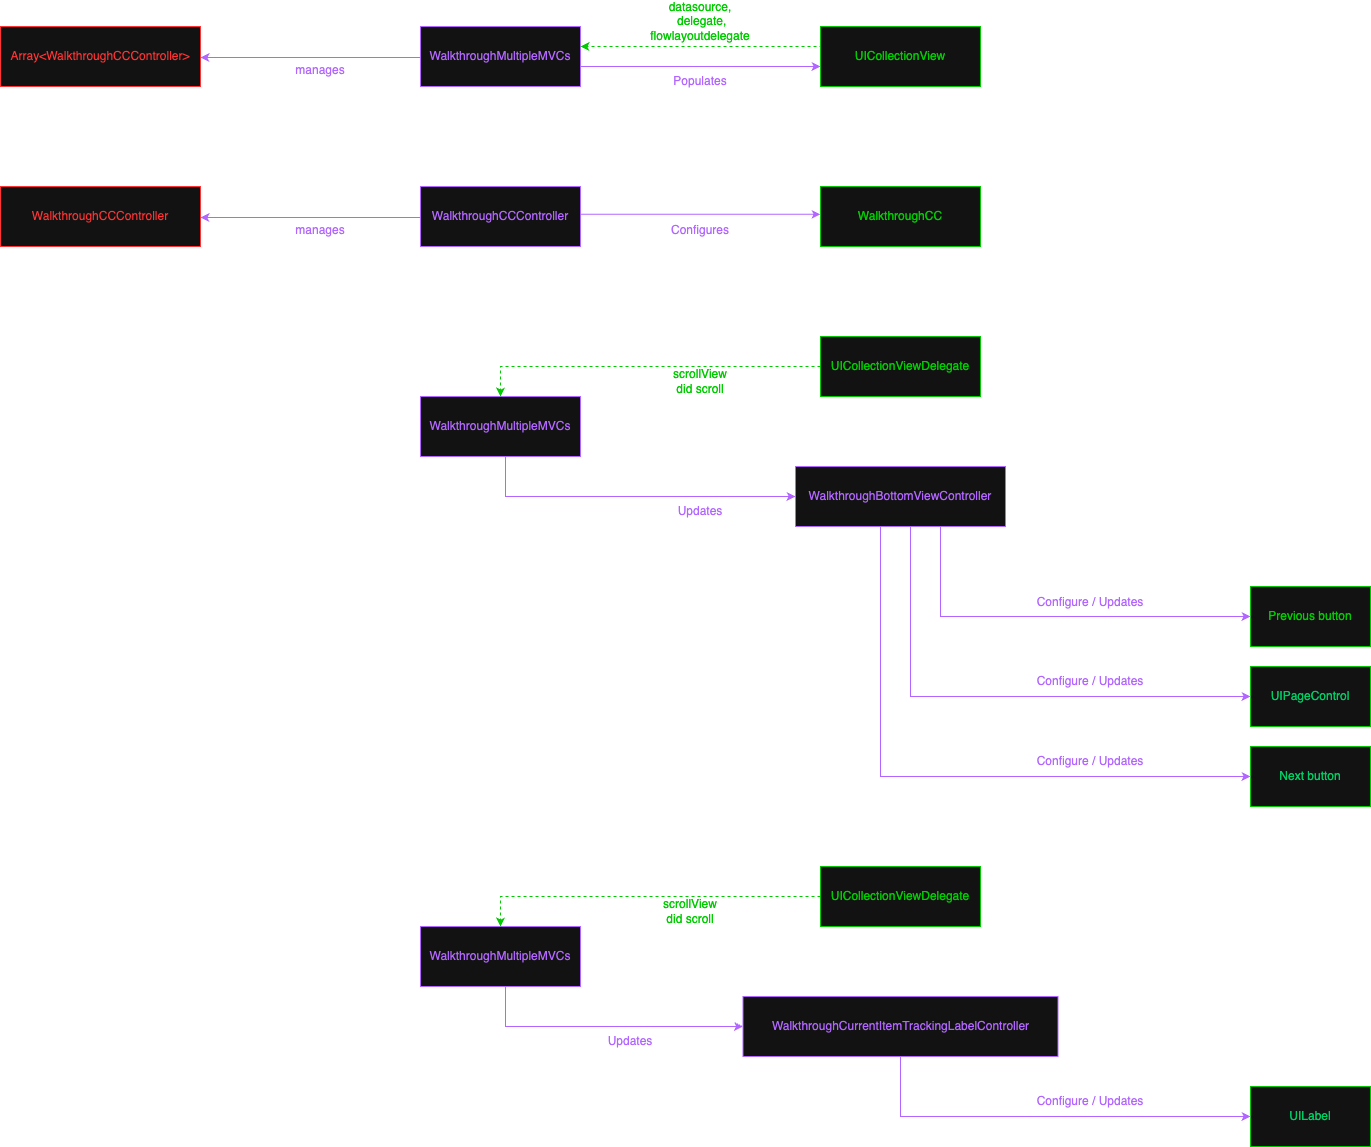

The diagram above was exported from draw.io. Its source (the exported page's mxGraphModel, read from the mxfile embedded in the PNG):
<mxGraphModel dx="606" dy="2318" grid="1" gridSize="10" guides="1" tooltips="1" connect="1" arrows="1" fold="1" page="1" pageScale="1" pageWidth="827" pageHeight="1169" math="0" shadow="0">
  <root>
    <mxCell id="0" />
    <mxCell id="1" parent="0" />
    <mxCell id="uNAcaMtP2o9pikIh7_dB-1" style="edgeStyle=orthogonalEdgeStyle;rounded=0;orthogonalLoop=1;jettySize=auto;html=1;entryX=1;entryY=0.5;entryDx=0;entryDy=0;strokeColor=light-dark(#000000,#B266FF);" edge="1" parent="1">
      <mxGeometry relative="1" as="geometry">
        <mxPoint x="1850" y="-319" as="sourcePoint" />
        <mxPoint x="1590" y="-319" as="targetPoint" />
      </mxGeometry>
    </mxCell>
    <mxCell id="uNAcaMtP2o9pikIh7_dB-2" style="edgeStyle=orthogonalEdgeStyle;rounded=0;orthogonalLoop=1;jettySize=auto;html=1;entryX=0;entryY=0.5;entryDx=0;entryDy=0;strokeColor=#B266FF;" edge="1" parent="1">
      <mxGeometry relative="1" as="geometry">
        <mxPoint x="1970" y="-310" as="sourcePoint" />
        <mxPoint x="2210" y="-310" as="targetPoint" />
      </mxGeometry>
    </mxCell>
    <mxCell id="uNAcaMtP2o9pikIh7_dB-3" value="&lt;span style=&quot;color: light-dark(rgb(0, 0, 0), rgb(178, 102, 255));&quot;&gt;WalkthroughMultipleMVCs&lt;/span&gt;" style="rounded=0;whiteSpace=wrap;html=1;strokeColor=light-dark(#000000,#B266FF);" vertex="1" parent="1">
      <mxGeometry x="1810" y="-350" width="160" height="60" as="geometry" />
    </mxCell>
    <mxCell id="uNAcaMtP2o9pikIh7_dB-4" style="edgeStyle=orthogonalEdgeStyle;rounded=0;orthogonalLoop=1;jettySize=auto;html=1;entryX=1;entryY=0.5;entryDx=0;entryDy=0;dashed=1;strokeColor=light-dark(#000000,#00CC00);" edge="1" parent="1">
      <mxGeometry relative="1" as="geometry">
        <mxPoint x="2230" y="-330" as="sourcePoint" />
        <mxPoint x="1970" y="-330" as="targetPoint" />
      </mxGeometry>
    </mxCell>
    <mxCell id="uNAcaMtP2o9pikIh7_dB-5" value="&lt;span style=&quot;color: light-dark(rgb(0, 0, 0), rgb(0, 204, 0));&quot;&gt;UICollectionView&lt;/span&gt;" style="rounded=0;whiteSpace=wrap;html=1;strokeColor=light-dark(#000000,#00CC00);" vertex="1" parent="1">
      <mxGeometry x="2210" y="-350" width="160" height="60" as="geometry" />
    </mxCell>
    <mxCell id="uNAcaMtP2o9pikIh7_dB-6" value="&lt;span style=&quot;color: rgb(255, 51, 51);&quot;&gt;Array&amp;lt;WalkthroughCCController&amp;gt;&lt;/span&gt;" style="rounded=0;whiteSpace=wrap;html=1;strokeColor=light-dark(#000000,#FF3333);" vertex="1" parent="1">
      <mxGeometry x="1390" y="-350" width="200" height="60" as="geometry" />
    </mxCell>
    <mxCell id="uNAcaMtP2o9pikIh7_dB-7" value="&lt;span style=&quot;color: light-dark(rgb(0, 0, 0), rgb(178, 102, 255));&quot;&gt;Populates&lt;/span&gt;" style="text;html=1;align=center;verticalAlign=middle;whiteSpace=wrap;rounded=0;" vertex="1" parent="1">
      <mxGeometry x="2060" y="-310" width="60" height="30" as="geometry" />
    </mxCell>
    <mxCell id="uNAcaMtP2o9pikIh7_dB-8" value="&lt;font&gt;&lt;span style=&quot;caret-color: rgb(178, 102, 255); color: light-dark(rgb(0, 0, 0), rgb(0, 204, 0));&quot;&gt;datasource, &amp;nbsp;delegate, flowlayoutdelegate&lt;/span&gt;&lt;/font&gt;" style="text;html=1;align=center;verticalAlign=middle;whiteSpace=wrap;rounded=0;" vertex="1" parent="1">
      <mxGeometry x="2060" y="-370" width="60" height="30" as="geometry" />
    </mxCell>
    <mxCell id="uNAcaMtP2o9pikIh7_dB-9" value="&lt;span style=&quot;color: light-dark(rgb(0, 0, 0), rgb(178, 102, 255));&quot;&gt;manages&lt;/span&gt;" style="text;html=1;align=center;verticalAlign=middle;whiteSpace=wrap;rounded=0;" vertex="1" parent="1">
      <mxGeometry x="1680" y="-321" width="60" height="30" as="geometry" />
    </mxCell>
    <mxCell id="uNAcaMtP2o9pikIh7_dB-10" style="edgeStyle=orthogonalEdgeStyle;rounded=0;orthogonalLoop=1;jettySize=auto;html=1;entryX=1;entryY=0.5;entryDx=0;entryDy=0;strokeColor=light-dark(#000000,#B266FF);" edge="1" parent="1">
      <mxGeometry relative="1" as="geometry">
        <mxPoint x="1850" y="-159" as="sourcePoint" />
        <mxPoint x="1590" y="-159" as="targetPoint" />
      </mxGeometry>
    </mxCell>
    <mxCell id="uNAcaMtP2o9pikIh7_dB-11" value="&lt;span style=&quot;color: light-dark(rgb(0, 0, 0), rgb(178, 102, 255));&quot;&gt;WalkthroughCCController&lt;/span&gt;" style="rounded=0;whiteSpace=wrap;html=1;strokeColor=light-dark(#000000,#B266FF);" vertex="1" parent="1">
      <mxGeometry x="1810" y="-190" width="160" height="60" as="geometry" />
    </mxCell>
    <mxCell id="uNAcaMtP2o9pikIh7_dB-12" value="&lt;span style=&quot;color: light-dark(rgb(0, 0, 0), rgb(0, 204, 0));&quot;&gt;WalkthroughCC&lt;/span&gt;" style="rounded=0;whiteSpace=wrap;html=1;strokeColor=light-dark(#000000,#00CC00);" vertex="1" parent="1">
      <mxGeometry x="2210" y="-190" width="160" height="60" as="geometry" />
    </mxCell>
    <mxCell id="uNAcaMtP2o9pikIh7_dB-13" value="&lt;span style=&quot;color: light-dark(rgb(0, 0, 0), rgb(255, 51, 51));&quot;&gt;WalkthroughCCController&lt;/span&gt;" style="rounded=0;whiteSpace=wrap;html=1;strokeColor=light-dark(#000000,#FF3333);" vertex="1" parent="1">
      <mxGeometry x="1390" y="-190" width="200" height="60" as="geometry" />
    </mxCell>
    <mxCell id="uNAcaMtP2o9pikIh7_dB-14" value="&lt;span style=&quot;color: light-dark(rgb(0, 0, 0), rgb(178, 102, 255));&quot;&gt;Configures&lt;/span&gt;" style="text;html=1;align=center;verticalAlign=middle;whiteSpace=wrap;rounded=0;" vertex="1" parent="1">
      <mxGeometry x="2060" y="-161" width="60" height="30" as="geometry" />
    </mxCell>
    <mxCell id="uNAcaMtP2o9pikIh7_dB-15" value="&lt;span style=&quot;color: light-dark(rgb(0, 0, 0), rgb(178, 102, 255));&quot;&gt;manages&lt;/span&gt;" style="text;html=1;align=center;verticalAlign=middle;whiteSpace=wrap;rounded=0;" vertex="1" parent="1">
      <mxGeometry x="1680" y="-161" width="60" height="30" as="geometry" />
    </mxCell>
    <mxCell id="uNAcaMtP2o9pikIh7_dB-16" style="edgeStyle=orthogonalEdgeStyle;rounded=0;orthogonalLoop=1;jettySize=auto;html=1;entryX=0;entryY=0.5;entryDx=0;entryDy=0;strokeColor=#B266FF;" edge="1" parent="1" source="uNAcaMtP2o9pikIh7_dB-17" target="uNAcaMtP2o9pikIh7_dB-28">
      <mxGeometry relative="1" as="geometry">
        <Array as="points">
          <mxPoint x="1895" y="120" />
        </Array>
      </mxGeometry>
    </mxCell>
    <mxCell id="uNAcaMtP2o9pikIh7_dB-17" value="&lt;span style=&quot;color: rgb(178, 102, 255);&quot;&gt;WalkthroughMultipleMVCs&lt;/span&gt;" style="rounded=0;whiteSpace=wrap;html=1;strokeColor=light-dark(#000000,#B266FF);" vertex="1" parent="1">
      <mxGeometry x="1810" y="20" width="160" height="60" as="geometry" />
    </mxCell>
    <mxCell id="uNAcaMtP2o9pikIh7_dB-18" value="&lt;font color=&quot;#00cc00&quot;&gt;&lt;span style=&quot;caret-color: rgb(0, 204, 0);&quot;&gt;Previous button&lt;/span&gt;&lt;/font&gt;" style="rounded=0;whiteSpace=wrap;html=1;strokeColor=light-dark(#000000,#00CC00);" vertex="1" parent="1">
      <mxGeometry x="2640" y="210" width="120" height="60" as="geometry" />
    </mxCell>
    <mxCell id="uNAcaMtP2o9pikIh7_dB-19" style="edgeStyle=orthogonalEdgeStyle;rounded=0;orthogonalLoop=1;jettySize=auto;html=1;entryX=0.5;entryY=0;entryDx=0;entryDy=0;strokeColor=light-dark(#000000,#00CC00);dashed=1;" edge="1" parent="1" source="uNAcaMtP2o9pikIh7_dB-20" target="uNAcaMtP2o9pikIh7_dB-17">
      <mxGeometry relative="1" as="geometry" />
    </mxCell>
    <mxCell id="uNAcaMtP2o9pikIh7_dB-20" value="&lt;span style=&quot;color: light-dark(rgb(0, 0, 0), rgb(0, 204, 0));&quot;&gt;UICollectionViewDelegate&lt;/span&gt;" style="rounded=0;whiteSpace=wrap;html=1;strokeColor=light-dark(#000000,#00CC00);" vertex="1" parent="1">
      <mxGeometry x="2210" y="-40" width="160" height="60" as="geometry" />
    </mxCell>
    <mxCell id="uNAcaMtP2o9pikIh7_dB-21" value="&lt;font&gt;&lt;span style=&quot;caret-color: rgb(178, 102, 255); color: light-dark(rgb(0, 0, 0), rgb(0, 204, 0));&quot;&gt;scrollView did scroll&lt;/span&gt;&lt;/font&gt;" style="text;html=1;align=center;verticalAlign=middle;whiteSpace=wrap;rounded=0;" vertex="1" parent="1">
      <mxGeometry x="2060" y="-10" width="60" height="30" as="geometry" />
    </mxCell>
    <mxCell id="uNAcaMtP2o9pikIh7_dB-22" value="&lt;font style=&quot;color: rgb(0, 204, 102);&quot;&gt;&lt;span style=&quot;caret-color: rgb(0, 162, 0);&quot;&gt;UIPageControl&lt;/span&gt;&lt;/font&gt;" style="rounded=0;whiteSpace=wrap;html=1;strokeColor=light-dark(#000000,#00CC00);" vertex="1" parent="1">
      <mxGeometry x="2640" y="290" width="120" height="60" as="geometry" />
    </mxCell>
    <mxCell id="uNAcaMtP2o9pikIh7_dB-23" value="&lt;font style=&quot;color: rgb(0, 204, 102);&quot;&gt;&lt;span style=&quot;caret-color: rgb(0, 162, 0);&quot;&gt;Next button&lt;/span&gt;&lt;/font&gt;" style="rounded=0;whiteSpace=wrap;html=1;strokeColor=light-dark(#000000,#00CC00);" vertex="1" parent="1">
      <mxGeometry x="2640" y="370" width="120" height="60" as="geometry" />
    </mxCell>
    <mxCell id="uNAcaMtP2o9pikIh7_dB-24" value="&lt;span style=&quot;color: light-dark(rgb(0, 0, 0), rgb(178, 102, 255));&quot;&gt;Configure / Updates&lt;/span&gt;" style="text;html=1;align=center;verticalAlign=middle;whiteSpace=wrap;rounded=0;" vertex="1" parent="1">
      <mxGeometry x="2420" y="211" width="120" height="30" as="geometry" />
    </mxCell>
    <mxCell id="uNAcaMtP2o9pikIh7_dB-25" style="edgeStyle=orthogonalEdgeStyle;rounded=0;orthogonalLoop=1;jettySize=auto;html=1;entryX=0;entryY=0.5;entryDx=0;entryDy=0;strokeColor=#B266FF;" edge="1" parent="1" source="uNAcaMtP2o9pikIh7_dB-28" target="uNAcaMtP2o9pikIh7_dB-18">
      <mxGeometry relative="1" as="geometry">
        <Array as="points">
          <mxPoint x="2330" y="240" />
        </Array>
      </mxGeometry>
    </mxCell>
    <mxCell id="uNAcaMtP2o9pikIh7_dB-26" style="edgeStyle=orthogonalEdgeStyle;rounded=0;orthogonalLoop=1;jettySize=auto;html=1;strokeColor=#B266FF;" edge="1" parent="1">
      <mxGeometry relative="1" as="geometry">
        <mxPoint x="2300" y="150" as="sourcePoint" />
        <mxPoint x="2640" y="320" as="targetPoint" />
        <Array as="points">
          <mxPoint x="2300" y="320" />
        </Array>
      </mxGeometry>
    </mxCell>
    <mxCell id="uNAcaMtP2o9pikIh7_dB-27" style="edgeStyle=orthogonalEdgeStyle;rounded=0;orthogonalLoop=1;jettySize=auto;html=1;entryX=0;entryY=0.5;entryDx=0;entryDy=0;strokeColor=#B266FF;" edge="1" parent="1" target="uNAcaMtP2o9pikIh7_dB-23">
      <mxGeometry relative="1" as="geometry">
        <mxPoint x="2270" y="150" as="sourcePoint" />
        <mxPoint x="2630" y="400" as="targetPoint" />
        <Array as="points">
          <mxPoint x="2270" y="400" />
        </Array>
      </mxGeometry>
    </mxCell>
    <mxCell id="uNAcaMtP2o9pikIh7_dB-28" value="&lt;span style=&quot;color: rgb(178, 102, 255);&quot;&gt;WalkthroughBottomViewController&lt;/span&gt;" style="rounded=0;whiteSpace=wrap;html=1;strokeColor=light-dark(#000000,#B266FF);" vertex="1" parent="1">
      <mxGeometry x="2185" y="90" width="210" height="60" as="geometry" />
    </mxCell>
    <mxCell id="uNAcaMtP2o9pikIh7_dB-29" style="edgeStyle=orthogonalEdgeStyle;rounded=0;orthogonalLoop=1;jettySize=auto;html=1;entryX=0;entryY=0.5;entryDx=0;entryDy=0;strokeColor=#B266FF;" edge="1" parent="1">
      <mxGeometry relative="1" as="geometry">
        <mxPoint x="1970" y="-162.18" as="sourcePoint" />
        <mxPoint x="2210" y="-162.18" as="targetPoint" />
      </mxGeometry>
    </mxCell>
    <mxCell id="uNAcaMtP2o9pikIh7_dB-30" value="&lt;span style=&quot;color: light-dark(rgb(0, 0, 0), rgb(178, 102, 255));&quot;&gt;Configure / Updates&lt;/span&gt;" style="text;html=1;align=center;verticalAlign=middle;whiteSpace=wrap;rounded=0;" vertex="1" parent="1">
      <mxGeometry x="2420" y="290" width="120" height="30" as="geometry" />
    </mxCell>
    <mxCell id="uNAcaMtP2o9pikIh7_dB-31" value="&lt;span style=&quot;color: light-dark(rgb(0, 0, 0), rgb(178, 102, 255));&quot;&gt;Configure / Updates&lt;/span&gt;" style="text;html=1;align=center;verticalAlign=middle;whiteSpace=wrap;rounded=0;" vertex="1" parent="1">
      <mxGeometry x="2420" y="370" width="120" height="30" as="geometry" />
    </mxCell>
    <mxCell id="uNAcaMtP2o9pikIh7_dB-32" style="edgeStyle=orthogonalEdgeStyle;rounded=0;orthogonalLoop=1;jettySize=auto;html=1;entryX=0;entryY=0.5;entryDx=0;entryDy=0;strokeColor=#B266FF;" edge="1" parent="1" source="uNAcaMtP2o9pikIh7_dB-33" target="uNAcaMtP2o9pikIh7_dB-39">
      <mxGeometry relative="1" as="geometry">
        <Array as="points">
          <mxPoint x="1895" y="650" />
        </Array>
      </mxGeometry>
    </mxCell>
    <mxCell id="uNAcaMtP2o9pikIh7_dB-33" value="&lt;span style=&quot;color: rgb(178, 102, 255);&quot;&gt;WalkthroughMultipleMVCs&lt;/span&gt;" style="rounded=0;whiteSpace=wrap;html=1;strokeColor=light-dark(#000000,#B266FF);" vertex="1" parent="1">
      <mxGeometry x="1810" y="550" width="160" height="60" as="geometry" />
    </mxCell>
    <mxCell id="uNAcaMtP2o9pikIh7_dB-34" style="edgeStyle=orthogonalEdgeStyle;rounded=0;orthogonalLoop=1;jettySize=auto;html=1;entryX=0.5;entryY=0;entryDx=0;entryDy=0;strokeColor=light-dark(#000000,#00CC00);dashed=1;" edge="1" parent="1" source="uNAcaMtP2o9pikIh7_dB-35" target="uNAcaMtP2o9pikIh7_dB-33">
      <mxGeometry relative="1" as="geometry" />
    </mxCell>
    <mxCell id="uNAcaMtP2o9pikIh7_dB-35" value="&lt;span style=&quot;color: light-dark(rgb(0, 0, 0), rgb(0, 204, 0));&quot;&gt;UICollectionViewDelegate&lt;/span&gt;" style="rounded=0;whiteSpace=wrap;html=1;strokeColor=light-dark(#000000,#00CC00);" vertex="1" parent="1">
      <mxGeometry x="2210" y="490" width="160" height="60" as="geometry" />
    </mxCell>
    <mxCell id="uNAcaMtP2o9pikIh7_dB-36" value="&lt;font&gt;&lt;span style=&quot;caret-color: rgb(178, 102, 255); color: light-dark(rgb(0, 0, 0), rgb(0, 204, 0));&quot;&gt;scrollView did scroll&lt;/span&gt;&lt;/font&gt;" style="text;html=1;align=center;verticalAlign=middle;whiteSpace=wrap;rounded=0;" vertex="1" parent="1">
      <mxGeometry x="2050" y="520" width="60" height="30" as="geometry" />
    </mxCell>
    <mxCell id="uNAcaMtP2o9pikIh7_dB-37" value="&lt;font style=&quot;color: rgb(0, 204, 102);&quot;&gt;&lt;span style=&quot;caret-color: rgb(0, 162, 0);&quot;&gt;UILabel&lt;/span&gt;&lt;/font&gt;" style="rounded=0;whiteSpace=wrap;html=1;strokeColor=light-dark(#000000,#00CC00);" vertex="1" parent="1">
      <mxGeometry x="2640" y="710" width="120" height="60" as="geometry" />
    </mxCell>
    <mxCell id="uNAcaMtP2o9pikIh7_dB-38" style="edgeStyle=orthogonalEdgeStyle;rounded=0;orthogonalLoop=1;jettySize=auto;html=1;entryX=0;entryY=0.5;entryDx=0;entryDy=0;strokeColor=#B266FF;" edge="1" parent="1" source="uNAcaMtP2o9pikIh7_dB-39" target="uNAcaMtP2o9pikIh7_dB-37">
      <mxGeometry relative="1" as="geometry">
        <Array as="points">
          <mxPoint x="2290" y="740" />
        </Array>
      </mxGeometry>
    </mxCell>
    <mxCell id="uNAcaMtP2o9pikIh7_dB-39" value="&lt;span style=&quot;color: rgb(178, 102, 255);&quot;&gt;WalkthroughCurrentItemTrackingLabelController&lt;/span&gt;" style="rounded=0;whiteSpace=wrap;html=1;strokeColor=light-dark(#000000,#B266FF);" vertex="1" parent="1">
      <mxGeometry x="2132.5" y="620" width="315" height="60" as="geometry" />
    </mxCell>
    <mxCell id="uNAcaMtP2o9pikIh7_dB-40" value="&lt;span style=&quot;color: light-dark(rgb(0, 0, 0), rgb(178, 102, 255));&quot;&gt;Configure / Updates&lt;/span&gt;" style="text;html=1;align=center;verticalAlign=middle;whiteSpace=wrap;rounded=0;" vertex="1" parent="1">
      <mxGeometry x="2420" y="710" width="120" height="30" as="geometry" />
    </mxCell>
    <mxCell id="uNAcaMtP2o9pikIh7_dB-41" value="&lt;span style=&quot;color: light-dark(rgb(0, 0, 0), rgb(178, 102, 255));&quot;&gt;Updates&lt;/span&gt;" style="text;html=1;align=center;verticalAlign=middle;whiteSpace=wrap;rounded=0;" vertex="1" parent="1">
      <mxGeometry x="2060" y="120" width="60" height="30" as="geometry" />
    </mxCell>
    <mxCell id="uNAcaMtP2o9pikIh7_dB-42" value="&lt;span style=&quot;color: light-dark(rgb(0, 0, 0), rgb(178, 102, 255));&quot;&gt;Updates&lt;/span&gt;" style="text;html=1;align=center;verticalAlign=middle;whiteSpace=wrap;rounded=0;" vertex="1" parent="1">
      <mxGeometry x="1990" y="650" width="60" height="30" as="geometry" />
    </mxCell>
  </root>
</mxGraphModel>